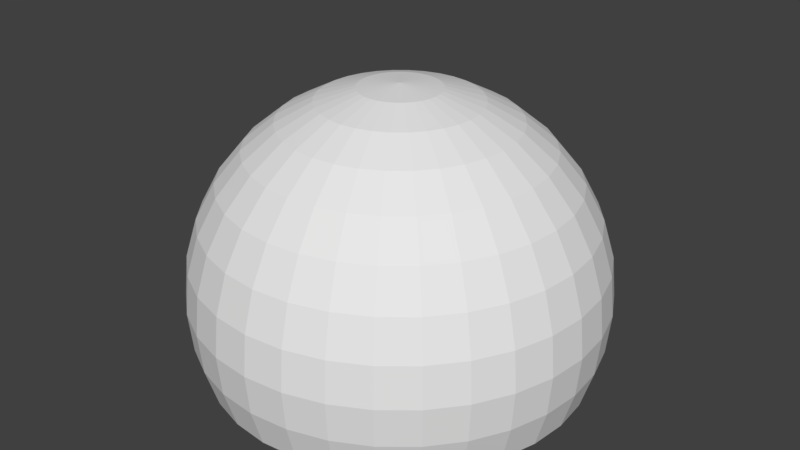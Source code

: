 # Source: Dome.fbx.blend  (saved by Blender 2.79.0; exported with 4.5.12 LTS)
import bpy
from mathutils import Matrix  # noqa: F401  (used for matrix-valued properties, if any)

bpy.ops.wm.read_factory_settings(use_empty=True)
scene = bpy.context.scene
scene.name = 'Scene'

# ---- collections
col_collection_1 = bpy.data.collections.new('Collection 1'); scene.collection.children.link(col_collection_1)

# ---- materials (node trees are filled in below, after node groups)
mat_dome = bpy.data.materials.new('Dome')
mat_dome.alpha_threshold = 0.0
mat_dome.use_transparent_shadow = False
mat_dome.roughness = 0.5

# ---- material node trees

# ---- world
world_world = bpy.data.worlds.new('World'); scene.world = world_world
world_world.color = (0.05088, 0.05088, 0.05088)
world_world.use_sun_shadow = False
world_world.sun_shadow_jitter_overblur = 0.0
world_world.cycles.sampling_method = 'MANUAL'

# ---- meshes
me_sphere = bpy.data.meshes.new('Sphere')
me_sphere.from_pydata([(0.0, 0.1951, 0.9808), (0.0, 0.3827, 0.9239), (0.0, 0.5556, 0.8315), (0.0, 0.7071, 0.7071), (0.0, 0.8315, 0.5556), (0.0, 0.9239, 0.3827), (0.0, 0.9808, 0.1951), (0.0, 1.0, 7.55e-08), (0.0, 0.9808, -0.1951), (0.03806, 0.1913, 0.9808), (0.07466, 0.3753, 0.9239), (0.1084, 0.5449, 0.8315), (0.1379, 0.6935, 0.7071), (0.1622, 0.8155, 0.5556), (0.1802, 0.9061, 0.3827), (0.1913, 0.9619, 0.1951), (0.1951, 0.9808, 7.55e-08), (0.1913, 0.9619, -0.1951), (0.1802, 0.9061, -0.3827), (0.07466, 0.1802, 0.9808), (0.1464, 0.3536, 0.9239), (0.2126, 0.5133, 0.8315), (0.2706, 0.6533, 0.7071), (0.3182, 0.7682, 0.5556), (0.3536, 0.8536, 0.3827), (0.3753, 0.9061, 0.1951), (0.3827, 0.9239, 7.55e-08), (0.3753, 0.9061, -0.1951), (0.3536, 0.8536, -0.3827), (0.1084, 0.1622, 0.9808), (0.2126, 0.3182, 0.9239), (0.3087, 0.4619, 0.8315), (0.3928, 0.5879, 0.7071), (0.4619, 0.6913, 0.5556), (0.5133, 0.7682, 0.3827), (0.5449, 0.8155, 0.1951), (0.5556, 0.8315, 7.55e-08), (0.5449, 0.8155, -0.1951), (0.5133, 0.7682, -0.3827), (0.1379, 0.1379, 0.9808), (0.2706, 0.2706, 0.9239), (0.3928, 0.3928, 0.8315), (0.5, 0.5, 0.7071), (0.5879, 0.5879, 0.5556), (0.6533, 0.6533, 0.3827), (0.6935, 0.6935, 0.1951), (0.7071, 0.7071, 7.55e-08), (0.6935, 0.6935, -0.1951), (0.6533, 0.6533, -0.3827), (0.1622, 0.1084, 0.9808), (0.3182, 0.2126, 0.9239), (0.4619, 0.3087, 0.8315), (0.5879, 0.3928, 0.7071), (0.6913, 0.4619, 0.5556), (0.7682, 0.5133, 0.3827), (0.8155, 0.5449, 0.1951), (0.8315, 0.5556, 7.55e-08), (0.8155, 0.5449, -0.1951), (0.7682, 0.5133, -0.3827), (0.1802, 0.07466, 0.9808), (0.3536, 0.1464, 0.9239), (0.5133, 0.2126, 0.8315), (0.6533, 0.2706, 0.7071), (0.7682, 0.3182, 0.5556), (0.8536, 0.3536, 0.3827), (0.9061, 0.3753, 0.1951), (0.9239, 0.3827, 7.55e-08), (0.9061, 0.3753, -0.1951), (0.8536, 0.3536, -0.3827), (0.1913, 0.03806, 0.9808), (0.3753, 0.07466, 0.9239), (0.5449, 0.1084, 0.8315), (0.6935, 0.1379, 0.7071), (0.8155, 0.1622, 0.5556), (0.9061, 0.1802, 0.3827), (0.9619, 0.1913, 0.1951), (0.9808, 0.1951, 7.55e-08), (0.9619, 0.1913, -0.1951), (0.9061, 0.1802, -0.3827), (0.1951, -3.266e-07, 0.9808), (0.3827, -3.192e-07, 0.9239), (0.5556, -3.117e-07, 0.8315), (0.7071, -3.192e-07, 0.7071), (0.8315, -3.341e-07, 0.5556), (0.9239, -2.745e-07, 0.3827), (0.9808, -3.937e-07, 0.1951), (1.0, -3.788e-07, 7.55e-08), (0.9808, -3.937e-07, -0.1951), (0.9239, -2.298e-07, -0.3827), (0.1913, -0.03806, 0.9808), (0.3753, -0.07466, 0.9239), (0.5449, -0.1084, 0.8315), (0.6935, -0.138, 0.7071), (0.8155, -0.1622, 0.5556), (0.9061, -0.1802, 0.3827), (0.9619, -0.1913, 0.1951), (0.9808, -0.1951, 7.55e-08), (0.9619, -0.1913, -0.1951), (0.9061, -0.1802, -0.3827), (0.1802, -0.07466, 0.9808), (0.3536, -0.1464, 0.9239), (0.5133, -0.2126, 0.8315), (0.6533, -0.2706, 0.7071), (0.7682, -0.3182, 0.5556), (0.8536, -0.3536, 0.3827), (0.9061, -0.3753, 0.1951), (0.9239, -0.3827, 7.55e-08), (0.9061, -0.3753, -0.1951), (0.8536, -0.3536, -0.3827), (0.1622, -0.1084, 0.9808), (0.3182, -0.2126, 0.9239), (0.4619, -0.3087, 0.8315), (0.5879, -0.3928, 0.7071), (0.6913, -0.4619, 0.5556), (0.7682, -0.5133, 0.3827), (0.8155, -0.5449, 0.1951), (0.8315, -0.5556, 7.55e-08), (0.8155, -0.5449, -0.1951), (0.7682, -0.5133, -0.3827), (0.1379, -0.138, 0.9808), (0.2706, -0.2706, 0.9239), (0.3928, -0.3928, 0.8315), (0.5, -0.5, 0.7071), (0.5879, -0.5879, 0.5556), (0.6533, -0.6533, 0.3827), (0.6935, -0.6935, 0.1951), (0.7071, -0.7071, 7.55e-08), (0.6935, -0.6935, -0.1951), (0.6533, -0.6533, -0.3827), (0.1084, -0.1622, 0.9808), (0.2126, -0.3182, 0.9239), (0.3087, -0.4619, 0.8315), (0.3928, -0.5879, 0.7071), (0.4619, -0.6913, 0.5556), (0.5133, -0.7682, 0.3827), (0.5449, -0.8155, 0.1951), (0.5556, -0.8315, 7.55e-08), (0.5449, -0.8155, -0.1951), (0.5133, -0.7682, -0.3827), (0.07466, -0.1802, 0.9808), (0.1464, -0.3536, 0.9239), (0.2126, -0.5133, 0.8315), (0.2706, -0.6533, 0.7071), (0.3182, -0.7682, 0.5556), (0.3536, -0.8536, 0.3827), (0.3753, -0.9061, 0.1951), (0.3827, -0.9239, 7.55e-08), (0.3753, -0.9061, -0.1951), (0.3536, -0.8536, -0.3827), (0.03806, -0.1913, 0.9808), (0.07466, -0.3753, 0.9239), (0.1084, -0.5449, 0.8315), (0.1379, -0.6935, 0.7071), (0.1622, -0.8155, 0.5556), (0.1802, -0.9061, 0.3827), (0.1913, -0.9619, 0.1951), (0.1951, -0.9808, 7.55e-08), (0.1913, -0.9619, -0.1951), (0.1802, -0.9061, -0.3827), (-7.212e-09, -0.1951, 0.9808), (4.122e-08, -0.3827, 0.9239), (2.632e-08, -0.5556, 0.8315), (-2.584e-08, -0.7071, 0.7071), (-8.544e-08, -0.8315, 0.5556), (6.357e-08, -0.9239, 0.3827), (-8.544e-08, -0.9808, 0.1951), (-1.003e-07, -1.0, 7.55e-08), (-8.544e-08, -0.9808, -0.1951), (6.357e-08, -0.9239, -0.3827), (-0.03806, -0.1913, 0.9808), (-0.07466, -0.3753, 0.9239), (-0.1084, -0.5449, 0.8315), (-0.1379, -0.6935, 0.7071), (-0.1622, -0.8155, 0.5556), (-0.1802, -0.9061, 0.3827), (-0.1913, -0.9619, 0.1951), (-0.1951, -0.9808, 7.55e-08), (-0.1913, -0.9619, -0.1951), (-0.1802, -0.9061, -0.3827), (-0.07466, -0.1802, 0.9808), (-0.1464, -0.3536, 0.9239), (-0.2126, -0.5133, 0.8315), (-0.2706, -0.6533, 0.7071), (-0.3182, -0.7682, 0.5556), (-0.3536, -0.8536, 0.3827), (-0.3753, -0.9061, 0.1951), (-0.3827, -0.9239, 7.55e-08), (-0.3753, -0.9061, -0.1951), (-0.3536, -0.8536, -0.3827), (-0.1084, -0.1622, 0.9808), (-0.2126, -0.3182, 0.9239), (-0.3087, -0.4619, 0.8315), (-0.3928, -0.5879, 0.7071), (-0.4619, -0.6913, 0.5556), (-0.5133, -0.7682, 0.3827), (-0.5449, -0.8155, 0.1951), (-0.5556, -0.8315, 7.55e-08), (-0.5449, -0.8155, -0.1951), (-0.5133, -0.7682, -0.3827), (-2.304e-07, -5.562e-07, 1.0), (-0.1379, -0.138, 0.9808), (-0.2706, -0.2706, 0.9239), (-0.3928, -0.3928, 0.8315), (-0.5, -0.5, 0.7071), (-0.5879, -0.5879, 0.5556), (-0.6533, -0.6533, 0.3827), (-0.6935, -0.6935, 0.1951), (-0.7071, -0.7071, 7.55e-08), (-0.6935, -0.6935, -0.1951), (-0.6533, -0.6533, -0.3827), (-0.1622, -0.1084, 0.9808), (-0.3182, -0.2126, 0.9239), (-0.4619, -0.3087, 0.8315), (-0.5879, -0.3928, 0.7071), (-0.6913, -0.4619, 0.5556), (-0.7682, -0.5133, 0.3827), (-0.8155, -0.5449, 0.1951), (-0.8315, -0.5556, 7.55e-08), (-0.8155, -0.5449, -0.1951), (-0.7682, -0.5133, -0.3827), (-0.1802, -0.07466, 0.9808), (-0.3536, -0.1464, 0.9239), (-0.5133, -0.2126, 0.8315), (-0.6533, -0.2706, 0.7071), (-0.7682, -0.3182, 0.5556), (-0.8536, -0.3536, 0.3827), (-0.9061, -0.3753, 0.1951), (-0.9239, -0.3827, 7.55e-08), (-0.9061, -0.3753, -0.1951), (-0.8536, -0.3536, -0.3827), (-0.1913, -0.03806, 0.9808), (-0.3753, -0.07466, 0.9239), (-0.5449, -0.1084, 0.8315), (-0.6935, -0.1379, 0.7071), (-0.8155, -0.1622, 0.5556), (-0.9061, -0.1802, 0.3827), (-0.9619, -0.1913, 0.1951), (-0.9808, -0.1951, 7.55e-08), (-0.9619, -0.1913, -0.1951), (-0.9061, -0.1802, -0.3827), (-0.1951, -3.117e-07, 0.9808), (-0.3827, -2.819e-07, 0.9239), (-0.5556, -2.819e-07, 0.8315), (-0.7071, -1.851e-07, 0.7071), (-0.8315, -1.404e-07, 0.5556), (-0.9239, -3.192e-07, 0.3827), (-0.9808, -9.567e-08, 0.1951), (-1.0, -1.404e-07, 7.55e-08), (-0.9808, -9.567e-08, -0.1951), (-0.9239, -3.192e-07, -0.3827), (-0.1913, 0.03806, 0.9808), (-0.3753, 0.07466, 0.9239), (-0.5449, 0.1084, 0.8315), (-0.6935, 0.1379, 0.7071), (-0.8155, 0.1622, 0.5556), (-0.9061, 0.1802, 0.3827), (-0.9619, 0.1913, 0.1951), (-0.9808, 0.1951, 7.55e-08), (-0.9619, 0.1913, -0.1951), (-0.9061, 0.1802, -0.3827), (-0.1802, 0.07466, 0.9808), (-0.3536, 0.1464, 0.9239), (-0.5133, 0.2126, 0.8315), (-0.6533, 0.2706, 0.7071), (-0.7682, 0.3182, 0.5556), (-0.8536, 0.3536, 0.3827), (-0.9061, 0.3753, 0.1951), (-0.9239, 0.3827, 7.55e-08), (-0.9061, 0.3753, -0.1951), (-0.8536, 0.3536, -0.3827), (-0.1622, 0.1084, 0.9808), (-0.3182, 0.2126, 0.9239), (-0.4619, 0.3087, 0.8315), (-0.5879, 0.3928, 0.7071), (-0.6913, 0.4619, 0.5556), (-0.7682, 0.5133, 0.3827), (-0.8155, 0.5449, 0.1951), (-0.8315, 0.5556, 7.55e-08), (-0.8155, 0.5449, -0.1951), (-0.7682, 0.5133, -0.3827), (-0.1379, 0.1379, 0.9808), (-0.2706, 0.2706, 0.9239), (-0.3928, 0.3928, 0.8315), (-0.5, 0.5, 0.7071), (-0.5879, 0.5879, 0.5556), (-0.6533, 0.6533, 0.3827), (-0.6935, 0.6935, 0.1951), (-0.7071, 0.7071, 7.55e-08), (-0.6935, 0.6935, -0.1951), (-0.6533, 0.6533, -0.3827), (-0.1084, 0.1622, 0.9808), (-0.2126, 0.3182, 0.9239), (-0.3087, 0.4619, 0.8315), (-0.3928, 0.5879, 0.7071), (-0.4619, 0.6913, 0.5556), (-0.5133, 0.7682, 0.3827), (-0.5449, 0.8155, 0.1951), (-0.5556, 0.8315, 7.55e-08), (-0.5449, 0.8155, -0.1951), (-0.5133, 0.7682, -0.3827), (-0.07466, 0.1802, 0.9808), (-0.1464, 0.3536, 0.9239), (-0.2126, 0.5133, 0.8315), (-0.2706, 0.6533, 0.7071), (-0.3182, 0.7682, 0.5556), (-0.3536, 0.8536, 0.3827), (-0.3753, 0.9061, 0.1951), (-0.3827, 0.9239, 7.55e-08), (-0.3753, 0.9061, -0.1951), (-0.3536, 0.8536, -0.3827), (-0.03806, 0.1913, 0.9808), (-0.07466, 0.3753, 0.9239), (-0.1084, 0.5449, 0.8315), (-0.1379, 0.6935, 0.7071), (-0.1622, 0.8155, 0.5556), (-0.1802, 0.9061, 0.3827), (-0.1913, 0.9619, 0.1951), (-0.1951, 0.9808, 7.55e-08), (-0.1913, 0.9619, -0.1951), (-0.1802, 0.9061, -0.3827), (6.357e-08, 0.9239, -0.3827)], [], [(5, 14, 13, 4), (6, 15, 14, 5), (7, 16, 15, 6), (0, 9, 199), (8, 17, 16, 7), (1, 10, 9, 0), (320, 18, 17, 8), (2, 11, 10, 1), (3, 12, 11, 2), (4, 13, 12, 3), (13, 23, 22, 12), (14, 24, 23, 13), (15, 25, 24, 14), (16, 26, 25, 15), (9, 19, 199), (17, 27, 26, 16), (10, 20, 19, 9), (18, 28, 27, 17), (11, 21, 20, 10), (12, 22, 21, 11), (27, 37, 36, 26), (20, 30, 29, 19), (28, 38, 37, 27), (21, 31, 30, 20), (22, 32, 31, 21), (23, 33, 32, 22), (24, 34, 33, 23), (25, 35, 34, 24), (26, 36, 35, 25), (19, 29, 199), (34, 44, 43, 33), (35, 45, 44, 34), (36, 46, 45, 35), (29, 39, 199), (37, 47, 46, 36), (30, 40, 39, 29), (38, 48, 47, 37), (31, 41, 40, 30), (32, 42, 41, 31), (33, 43, 42, 32), (40, 50, 49, 39), (48, 58, 57, 47), (41, 51, 50, 40), (42, 52, 51, 41), (43, 53, 52, 42), (44, 54, 53, 43), (45, 55, 54, 44), (46, 56, 55, 45), (39, 49, 199), (47, 57, 56, 46), (54, 64, 63, 53), (55, 65, 64, 54), (56, 66, 65, 55), (49, 59, 199), (57, 67, 66, 56), (50, 60, 59, 49), (58, 68, 67, 57), (51, 61, 60, 50), (52, 62, 61, 51), (53, 63, 62, 52), (68, 78, 77, 67), (61, 71, 70, 60), (62, 72, 71, 61), (63, 73, 72, 62), (64, 74, 73, 63), (65, 75, 74, 64), (66, 76, 75, 65), (59, 69, 199), (67, 77, 76, 66), (60, 70, 69, 59), (75, 85, 84, 74), (76, 86, 85, 75), (69, 79, 199), (77, 87, 86, 76), (70, 80, 79, 69), (78, 88, 87, 77), (71, 81, 80, 70), (72, 82, 81, 71), (73, 83, 82, 72), (74, 84, 83, 73), (82, 92, 91, 81), (83, 93, 92, 82), (84, 94, 93, 83), (85, 95, 94, 84), (86, 96, 95, 85), (79, 89, 199), (87, 97, 96, 86), (80, 90, 89, 79), (88, 98, 97, 87), (81, 91, 90, 80), (96, 106, 105, 95), (89, 99, 199), (97, 107, 106, 96), (90, 100, 99, 89), (98, 108, 107, 97), (91, 101, 100, 90), (92, 102, 101, 91), (93, 103, 102, 92), (94, 104, 103, 93), (95, 105, 104, 94), (102, 112, 111, 101), (103, 113, 112, 102), (104, 114, 113, 103), (105, 115, 114, 104), (106, 116, 115, 105), (99, 109, 199), (107, 117, 116, 106), (100, 110, 109, 99), (108, 118, 117, 107), (101, 111, 110, 100), (116, 126, 125, 115), (109, 119, 199), (117, 127, 126, 116), (110, 120, 119, 109), (118, 128, 127, 117), (111, 121, 120, 110), (112, 122, 121, 111), (113, 123, 122, 112), (114, 124, 123, 113), (115, 125, 124, 114), (123, 133, 132, 122), (124, 134, 133, 123), (125, 135, 134, 124), (126, 136, 135, 125), (119, 129, 199), (127, 137, 136, 126), (120, 130, 129, 119), (128, 138, 137, 127), (121, 131, 130, 120), (122, 132, 131, 121), (129, 139, 199), (137, 147, 146, 136), (130, 140, 139, 129), (138, 148, 147, 137), (131, 141, 140, 130), (132, 142, 141, 131), (133, 143, 142, 132), (134, 144, 143, 133), (135, 145, 144, 134), (136, 146, 145, 135), (143, 153, 152, 142), (144, 154, 153, 143), (145, 155, 154, 144), (146, 156, 155, 145), (139, 149, 199), (147, 157, 156, 146), (140, 150, 149, 139), (148, 158, 157, 147), (141, 151, 150, 140), (142, 152, 151, 141), (157, 167, 166, 156), (150, 160, 159, 149), (158, 168, 167, 157), (151, 161, 160, 150), (152, 162, 161, 151), (153, 163, 162, 152), (154, 164, 163, 153), (155, 165, 164, 154), (156, 166, 165, 155), (149, 159, 199), (164, 174, 173, 163), (165, 175, 174, 164), (166, 176, 175, 165), (159, 169, 199), (167, 177, 176, 166), (160, 170, 169, 159), (168, 178, 177, 167), (161, 171, 170, 160), (162, 172, 171, 161), (163, 173, 172, 162), (178, 188, 187, 177), (171, 181, 180, 170), (172, 182, 181, 171), (173, 183, 182, 172), (174, 184, 183, 173), (175, 185, 184, 174), (176, 186, 185, 175), (169, 179, 199), (177, 187, 186, 176), (170, 180, 179, 169), (185, 195, 194, 184), (186, 196, 195, 185), (179, 189, 199), (187, 197, 196, 186), (180, 190, 189, 179), (188, 198, 197, 187), (181, 191, 190, 180), (182, 192, 191, 181), (183, 193, 192, 182), (184, 194, 193, 183), (191, 202, 201, 190), (192, 203, 202, 191), (193, 204, 203, 192), (194, 205, 204, 193), (195, 206, 205, 194), (196, 207, 206, 195), (189, 200, 199), (197, 208, 207, 196), (190, 201, 200, 189), (198, 209, 208, 197), (206, 216, 215, 205), (207, 217, 216, 206), (200, 210, 199), (208, 218, 217, 207), (201, 211, 210, 200), (209, 219, 218, 208), (202, 212, 211, 201), (203, 213, 212, 202), (204, 214, 213, 203), (205, 215, 214, 204), (213, 223, 222, 212), (214, 224, 223, 213), (215, 225, 224, 214), (216, 226, 225, 215), (217, 227, 226, 216), (210, 220, 199), (218, 228, 227, 217), (211, 221, 220, 210), (219, 229, 228, 218), (212, 222, 221, 211), (227, 237, 236, 226), (220, 230, 199), (228, 238, 237, 227), (221, 231, 230, 220), (229, 239, 238, 228), (222, 232, 231, 221), (223, 233, 232, 222), (224, 234, 233, 223), (225, 235, 234, 224), (226, 236, 235, 225), (233, 243, 242, 232), (234, 244, 243, 233), (235, 245, 244, 234), (236, 246, 245, 235), (237, 247, 246, 236), (230, 240, 199), (238, 248, 247, 237), (231, 241, 240, 230), (239, 249, 248, 238), (232, 242, 241, 231), (247, 257, 256, 246), (240, 250, 199), (248, 258, 257, 247), (241, 251, 250, 240), (249, 259, 258, 248), (242, 252, 251, 241), (243, 253, 252, 242), (244, 254, 253, 243), (245, 255, 254, 244), (246, 256, 255, 245), (254, 264, 263, 253), (255, 265, 264, 254), (256, 266, 265, 255), (257, 267, 266, 256), (250, 260, 199), (258, 268, 267, 257), (251, 261, 260, 250), (259, 269, 268, 258), (252, 262, 261, 251), (253, 263, 262, 252), (268, 278, 277, 267), (261, 271, 270, 260), (269, 279, 278, 268), (262, 272, 271, 261), (263, 273, 272, 262), (264, 274, 273, 263), (265, 275, 274, 264), (266, 276, 275, 265), (267, 277, 276, 266), (260, 270, 199), (275, 285, 284, 274), (276, 286, 285, 275), (277, 287, 286, 276), (270, 280, 199), (278, 288, 287, 277), (271, 281, 280, 270), (279, 289, 288, 278), (272, 282, 281, 271), (273, 283, 282, 272), (274, 284, 283, 273), (281, 291, 290, 280), (289, 299, 298, 288), (282, 292, 291, 281), (283, 293, 292, 282), (284, 294, 293, 283), (285, 295, 294, 284), (286, 296, 295, 285), (287, 297, 296, 286), (280, 290, 199), (288, 298, 297, 287), (295, 305, 304, 294), (296, 306, 305, 295), (297, 307, 306, 296), (290, 300, 199), (298, 308, 307, 297), (291, 301, 300, 290), (299, 309, 308, 298), (292, 302, 301, 291), (293, 303, 302, 292), (294, 304, 303, 293), (309, 319, 318, 308), (302, 312, 311, 301), (303, 313, 312, 302), (304, 314, 313, 303), (305, 315, 314, 304), (306, 316, 315, 305), (307, 317, 316, 306), (300, 310, 199), (308, 318, 317, 307), (301, 311, 310, 300), (316, 6, 5, 315), (317, 7, 6, 316), (310, 0, 199), (318, 8, 7, 317), (311, 1, 0, 310), (319, 320, 8, 318), (312, 2, 1, 311), (313, 3, 2, 312), (314, 4, 3, 313), (315, 5, 4, 314)])
_uv = me_sphere.uv_layers.new(name='UVMap')
_uv.uv.foreach_set('vector', [0.02203, 0.2246, 0.06965, 0.213, 0.08195, 0.2628, 0.03979, 0.2771, 0.009904, 0.171, 0.0609, 0.1629, 0.06965, 0.213, 0.02203, 0.2246, 0.002925, 0.1171, 0.05516, 0.1124, 0.0609, 0.1629, 0.009904, 0.171, 0.1615, 0.4604, 0.1699, 0.454, 0.1992, 0.499, 0.0001817, 0.06334, 0.05172, 0.06112, 0.05516, 0.1124, 0.002925, 0.1171, 0.1253, 0.4196, 0.1425, 0.408, 0.1699, 0.454, 0.1615, 0.4604, 0.0001817, 0.009893, 0.04954, 0.008488, 0.05172, 0.06112, 0.0001817, 0.06334, 0.09207, 0.3753, 0.1184, 0.3606, 0.1425, 0.408, 0.1253, 0.4196, 0.06327, 0.3276, 0.09813, 0.3121, 0.1184, 0.3606, 0.09207, 0.3753, 0.03979, 0.2771, 0.08195, 0.2628, 0.09813, 0.3121, 0.06327, 0.3276, 0.08195, 0.2628, 0.1226, 0.2534, 0.1327, 0.3017, 0.09813, 0.3121, 0.06965, 0.213, 0.1149, 0.2053, 0.1226, 0.2534, 0.08195, 0.2628, 0.0609, 0.1629, 0.1092, 0.1571, 0.1149, 0.2053, 0.06965, 0.213, 0.05516, 0.1124, 0.1051, 0.1084, 0.1092, 0.1571, 0.0609, 0.1629, 0.1699, 0.454, 0.1792, 0.4494, 0.1992, 0.499, 0.05172, 0.06112, 0.102, 0.05832, 0.1051, 0.1084, 0.05516, 0.1124, 0.1425, 0.408, 0.161, 0.3998, 0.1792, 0.4494, 0.1699, 0.454, 0.04954, 0.008488, 0.09936, 0.005728, 0.102, 0.05832, 0.05172, 0.06112, 0.1184, 0.3606, 0.1455, 0.3506, 0.161, 0.3998, 0.1425, 0.408, 0.09813, 0.3121, 0.1327, 0.3017, 0.1455, 0.3506, 0.1184, 0.3606, 0.102, 0.05832, 0.152, 0.05595, 0.1539, 0.1057, 0.1051, 0.1084, 0.161, 0.3998, 0.1803, 0.3951, 0.1892, 0.4466, 0.1792, 0.4494, 0.09936, 0.005728, 0.1498, 0.002937, 0.152, 0.05595, 0.102, 0.05832, 0.1455, 0.3506, 0.1729, 0.3449, 0.1803, 0.3951, 0.161, 0.3998, 0.1327, 0.3017, 0.167, 0.296, 0.1729, 0.3449, 0.1455, 0.3506, 0.1226, 0.2534, 0.1624, 0.2482, 0.167, 0.296, 0.1327, 0.3017, 0.1149, 0.2053, 0.1589, 0.2009, 0.1624, 0.2482, 0.1226, 0.2534, 0.1092, 0.1571, 0.1561, 0.1537, 0.1589, 0.2009, 0.1149, 0.2053, 0.1051, 0.1084, 0.1539, 0.1057, 0.1561, 0.1537, 0.1092, 0.1571, 0.1792, 0.4494, 0.1892, 0.4466, 0.1992, 0.499, 0.1589, 0.2009, 0.2023, 0.1998, 0.2018, 0.2468, 0.1624, 0.2482, 0.1561, 0.1537, 0.2026, 0.1527, 0.2023, 0.1998, 0.1589, 0.2009, 0.1539, 0.1057, 0.2026, 0.1047, 0.2026, 0.1527, 0.1561, 0.1537, 0.1892, 0.4466, 0.1994, 0.4457, 0.1992, 0.499, 0.152, 0.05595, 0.2021, 0.05467, 0.2026, 0.1047, 0.1539, 0.1057, 0.1803, 0.3951, 0.1999, 0.3936, 0.1994, 0.4457, 0.1892, 0.4466, 0.1498, 0.002937, 0.2011, 0.0009408, 0.2021, 0.05467, 0.152, 0.05595, 0.1729, 0.3449, 0.2005, 0.3433, 0.1999, 0.3936, 0.1803, 0.3951, 0.167, 0.296, 0.2012, 0.2945, 0.2005, 0.3433, 0.1729, 0.3449, 0.1624, 0.2482, 0.2018, 0.2468, 0.2012, 0.2945, 0.167, 0.296, 0.1999, 0.3936, 0.2194, 0.3955, 0.2097, 0.4467, 0.1994, 0.4457, 0.2011, 0.0009408, 0.2533, 0.0001817, 0.2529, 0.05483, 0.2021, 0.05467, 0.2005, 0.3433, 0.228, 0.3456, 0.2194, 0.3955, 0.1999, 0.3936, 0.2012, 0.2945, 0.2353, 0.2971, 0.228, 0.3456, 0.2005, 0.3433, 0.2018, 0.2468, 0.2412, 0.2494, 0.2353, 0.2971, 0.2012, 0.2945, 0.2023, 0.1998, 0.2459, 0.202, 0.2412, 0.2494, 0.2018, 0.2468, 0.2026, 0.1527, 0.2494, 0.1544, 0.2459, 0.202, 0.2023, 0.1998, 0.2026, 0.1047, 0.2517, 0.1057, 0.2494, 0.1544, 0.2026, 0.1527, 0.1994, 0.4457, 0.2097, 0.4467, 0.1992, 0.499, 0.2021, 0.05467, 0.2529, 0.05483, 0.2517, 0.1057, 0.2026, 0.1047, 0.2459, 0.202, 0.2902, 0.2078, 0.281, 0.256, 0.2412, 0.2494, 0.2494, 0.1544, 0.2971, 0.1589, 0.2902, 0.2078, 0.2459, 0.202, 0.2517, 0.1057, 0.3019, 0.1087, 0.2971, 0.1589, 0.2494, 0.1544, 0.2097, 0.4467, 0.2196, 0.4496, 0.1992, 0.499, 0.2529, 0.05483, 0.3047, 0.05649, 0.3019, 0.1087, 0.2517, 0.1057, 0.2194, 0.3955, 0.2385, 0.4006, 0.2196, 0.4496, 0.2097, 0.4467, 0.2533, 0.0001817, 0.3063, 0.000723, 0.3047, 0.05649, 0.2529, 0.05483, 0.228, 0.3456, 0.2551, 0.3521, 0.2385, 0.4006, 0.2194, 0.3955, 0.2353, 0.2971, 0.2693, 0.304, 0.2551, 0.3521, 0.228, 0.3456, 0.2412, 0.2494, 0.281, 0.256, 0.2693, 0.304, 0.2353, 0.2971, 0.3063, 0.000723, 0.3601, 0.002168, 0.3582, 0.05935, 0.3047, 0.05649, 0.2551, 0.3521, 0.2817, 0.3629, 0.2566, 0.4091, 0.2385, 0.4006, 0.2693, 0.304, 0.3034, 0.3156, 0.2817, 0.3629, 0.2551, 0.3521, 0.281, 0.256, 0.3215, 0.2672, 0.3034, 0.3156, 0.2693, 0.304, 0.2902, 0.2078, 0.336, 0.2174, 0.3215, 0.2672, 0.281, 0.256, 0.2971, 0.1589, 0.3468, 0.1664, 0.336, 0.2174, 0.2902, 0.2078, 0.3019, 0.1087, 0.354, 0.1138, 0.3468, 0.1664, 0.2971, 0.1589, 0.2196, 0.4496, 0.2288, 0.4543, 0.1992, 0.499, 0.3047, 0.05649, 0.3582, 0.05935, 0.354, 0.1138, 0.3019, 0.1087, 0.2385, 0.4006, 0.2566, 0.4091, 0.2288, 0.4543, 0.2196, 0.4496, 0.3468, 0.1664, 0.3995, 0.1772, 0.384, 0.2317, 0.336, 0.2174, 0.354, 0.1138, 0.4095, 0.1206, 0.3995, 0.1772, 0.3468, 0.1664, 0.2288, 0.4543, 0.237, 0.4608, 0.1992, 0.499, 0.3582, 0.05935, 0.4142, 0.06247, 0.4095, 0.1206, 0.354, 0.1138, 0.2566, 0.4091, 0.2734, 0.4209, 0.237, 0.4608, 0.2288, 0.4543, 0.3601, 0.002168, 0.4145, 0.003442, 0.4142, 0.06247, 0.3582, 0.05935, 0.2817, 0.3629, 0.3071, 0.3783, 0.2734, 0.4209, 0.2566, 0.4091, 0.3034, 0.3156, 0.3372, 0.3325, 0.3071, 0.3783, 0.2817, 0.3629, 0.3215, 0.2672, 0.3631, 0.2836, 0.3372, 0.3325, 0.3034, 0.3156, 0.336, 0.2174, 0.384, 0.2317, 0.3631, 0.2836, 0.3215, 0.2672, 0.478, 0.3276, 0.5129, 0.3121, 0.5331, 0.3606, 0.5068, 0.3753, 0.4545, 0.2771, 0.4967, 0.2628, 0.5129, 0.3121, 0.478, 0.3276, 0.4368, 0.2246, 0.4844, 0.213, 0.4967, 0.2628, 0.4545, 0.2771, 0.4246, 0.171, 0.4756, 0.1629, 0.4844, 0.213, 0.4368, 0.2246, 0.4177, 0.1171, 0.4699, 0.1124, 0.4756, 0.1629, 0.4246, 0.171, 0.5762, 0.4604, 0.5846, 0.454, 0.6139, 0.499, 0.4149, 0.06334, 0.4664, 0.06111, 0.4699, 0.1124, 0.4177, 0.1171, 0.54, 0.4196, 0.5572, 0.408, 0.5846, 0.454, 0.5762, 0.4604, 0.4149, 0.009892, 0.4643, 0.008487, 0.4664, 0.06111, 0.4149, 0.06334, 0.5068, 0.3753, 0.5331, 0.3606, 0.5572, 0.408, 0.54, 0.4196, 0.4699, 0.1124, 0.5198, 0.1084, 0.5239, 0.1571, 0.4756, 0.1629, 0.5846, 0.454, 0.5939, 0.4494, 0.6139, 0.499, 0.4664, 0.06111, 0.5168, 0.05832, 0.5198, 0.1084, 0.4699, 0.1124, 0.5572, 0.408, 0.5757, 0.3998, 0.5939, 0.4494, 0.5846, 0.454, 0.4643, 0.008487, 0.5141, 0.005727, 0.5168, 0.05832, 0.4664, 0.06111, 0.5331, 0.3606, 0.5602, 0.3506, 0.5757, 0.3998, 0.5572, 0.408, 0.5129, 0.3121, 0.5474, 0.3017, 0.5602, 0.3506, 0.5331, 0.3606, 0.4967, 0.2628, 0.5374, 0.2534, 0.5474, 0.3017, 0.5129, 0.3121, 0.4844, 0.213, 0.5296, 0.2053, 0.5374, 0.2534, 0.4967, 0.2628, 0.4756, 0.1629, 0.5239, 0.1571, 0.5296, 0.2053, 0.4844, 0.213, 0.5474, 0.3017, 0.5818, 0.296, 0.5876, 0.3449, 0.5602, 0.3506, 0.5374, 0.2534, 0.5772, 0.2482, 0.5818, 0.296, 0.5474, 0.3017, 0.5296, 0.2053, 0.5736, 0.2009, 0.5772, 0.2482, 0.5374, 0.2534, 0.5239, 0.1571, 0.5709, 0.1537, 0.5736, 0.2009, 0.5296, 0.2053, 0.5198, 0.1084, 0.5687, 0.1057, 0.5709, 0.1537, 0.5239, 0.1571, 0.5939, 0.4494, 0.6039, 0.4466, 0.6139, 0.499, 0.5168, 0.05832, 0.5667, 0.05595, 0.5687, 0.1057, 0.5198, 0.1084, 0.5757, 0.3998, 0.595, 0.3951, 0.6039, 0.4466, 0.5939, 0.4494, 0.5141, 0.005727, 0.5646, 0.002937, 0.5667, 0.05595, 0.5168, 0.05832, 0.5602, 0.3506, 0.5876, 0.3449, 0.595, 0.3951, 0.5757, 0.3998, 0.5687, 0.1057, 0.6173, 0.1047, 0.6173, 0.1527, 0.5709, 0.1537, 0.6039, 0.4466, 0.6141, 0.4457, 0.6139, 0.499, 0.5667, 0.05595, 0.6168, 0.05467, 0.6173, 0.1047, 0.5687, 0.1057, 0.595, 0.3951, 0.6146, 0.3936, 0.6141, 0.4457, 0.6039, 0.4466, 0.5646, 0.002937, 0.6158, 0.0009407, 0.6168, 0.05467, 0.5667, 0.05595, 0.5876, 0.3449, 0.6152, 0.3433, 0.6146, 0.3936, 0.595, 0.3951, 0.5818, 0.296, 0.6159, 0.2945, 0.6152, 0.3433, 0.5876, 0.3449, 0.5772, 0.2482, 0.6166, 0.2468, 0.6159, 0.2945, 0.5818, 0.296, 0.5736, 0.2009, 0.6171, 0.1998, 0.6166, 0.2468, 0.5772, 0.2482, 0.5709, 0.1537, 0.6173, 0.1527, 0.6171, 0.1998, 0.5736, 0.2009, 0.6166, 0.2468, 0.656, 0.2494, 0.65, 0.2971, 0.6159, 0.2945, 0.6171, 0.1998, 0.6606, 0.202, 0.656, 0.2494, 0.6166, 0.2468, 0.6173, 0.1527, 0.6641, 0.1544, 0.6606, 0.202, 0.6171, 0.1998, 0.6173, 0.1047, 0.6664, 0.1057, 0.6641, 0.1544, 0.6173, 0.1527, 0.6141, 0.4457, 0.6244, 0.4467, 0.6139, 0.499, 0.6168, 0.05467, 0.6676, 0.05483, 0.6664, 0.1057, 0.6173, 0.1047, 0.6146, 0.3936, 0.6341, 0.3955, 0.6244, 0.4467, 0.6141, 0.4457, 0.6158, 0.0009407, 0.668, 0.0001817, 0.6676, 0.05483, 0.6168, 0.05467, 0.6152, 0.3433, 0.6427, 0.3456, 0.6341, 0.3955, 0.6146, 0.3936, 0.6159, 0.2945, 0.65, 0.2971, 0.6427, 0.3456, 0.6152, 0.3433, 0.6244, 0.4467, 0.6343, 0.4496, 0.6139, 0.499, 0.6676, 0.05483, 0.7195, 0.05649, 0.7166, 0.1087, 0.6664, 0.1057, 0.6341, 0.3955, 0.6532, 0.4006, 0.6343, 0.4496, 0.6244, 0.4467, 0.668, 0.0001817, 0.721, 0.000723, 0.7195, 0.05649, 0.6676, 0.05483, 0.6427, 0.3456, 0.6699, 0.3521, 0.6532, 0.4006, 0.6341, 0.3955, 0.65, 0.2971, 0.6841, 0.304, 0.6699, 0.3521, 0.6427, 0.3456, 0.656, 0.2494, 0.6957, 0.256, 0.6841, 0.304, 0.65, 0.2971, 0.6606, 0.202, 0.705, 0.2078, 0.6957, 0.256, 0.656, 0.2494, 0.6641, 0.1544, 0.7119, 0.1589, 0.705, 0.2078, 0.6606, 0.202, 0.6664, 0.1057, 0.7166, 0.1087, 0.7119, 0.1589, 0.6641, 0.1544, 0.6957, 0.256, 0.7362, 0.2672, 0.7181, 0.3156, 0.6841, 0.304, 0.705, 0.2078, 0.7507, 0.2174, 0.7362, 0.2672, 0.6957, 0.256, 0.7119, 0.1589, 0.7615, 0.1664, 0.7507, 0.2174, 0.705, 0.2078, 0.7166, 0.1087, 0.7688, 0.1138, 0.7615, 0.1664, 0.7119, 0.1589, 0.6343, 0.4496, 0.6435, 0.4543, 0.6139, 0.499, 0.7195, 0.05649, 0.7729, 0.05935, 0.7688, 0.1138, 0.7166, 0.1087, 0.6532, 0.4006, 0.6714, 0.4091, 0.6435, 0.4543, 0.6343, 0.4496, 0.721, 0.000723, 0.7748, 0.002169, 0.7729, 0.05935, 0.7195, 0.05649, 0.6699, 0.3521, 0.6964, 0.3629, 0.6714, 0.4091, 0.6532, 0.4006, 0.6841, 0.304, 0.7181, 0.3156, 0.6964, 0.3629, 0.6699, 0.3521, 0.7729, 0.05935, 0.829, 0.06247, 0.8243, 0.1206, 0.7688, 0.1138, 0.6714, 0.4091, 0.6881, 0.4209, 0.6518, 0.4608, 0.6435, 0.4543, 0.7748, 0.002169, 0.8293, 0.003442, 0.829, 0.06247, 0.7729, 0.05935, 0.6964, 0.3629, 0.7218, 0.3783, 0.6881, 0.4209, 0.6714, 0.4091, 0.7181, 0.3156, 0.752, 0.3325, 0.7218, 0.3783, 0.6964, 0.3629, 0.7362, 0.2672, 0.7778, 0.2836, 0.752, 0.3325, 0.7181, 0.3156, 0.7507, 0.2174, 0.7987, 0.2317, 0.7778, 0.2836, 0.7362, 0.2672, 0.7615, 0.1664, 0.8142, 0.1772, 0.7987, 0.2317, 0.7507, 0.2174, 0.7688, 0.1138, 0.8243, 0.1206, 0.8142, 0.1772, 0.7615, 0.1664, 0.6435, 0.4543, 0.6518, 0.4608, 0.6139, 0.499, 0.4346, 0.7237, 0.4823, 0.7121, 0.4947, 0.762, 0.4524, 0.7764, 0.4225, 0.6701, 0.4735, 0.6619, 0.4823, 0.7121, 0.4346, 0.7237, 0.4155, 0.6161, 0.4678, 0.6113, 0.4735, 0.6619, 0.4225, 0.6701, 0.5752, 0.9602, 0.5836, 0.9537, 0.6132, 0.9988, 0.4128, 0.5623, 0.4644, 0.5601, 0.4678, 0.6113, 0.4155, 0.6161, 0.5386, 0.9193, 0.5559, 0.9076, 0.5836, 0.9537, 0.5752, 0.9602, 0.4129, 0.5089, 0.4622, 0.5075, 0.4644, 0.5601, 0.4128, 0.5623, 0.5051, 0.8749, 0.5315, 0.86, 0.5559, 0.9076, 0.5386, 0.9193, 0.4761, 0.827, 0.511, 0.8114, 0.5315, 0.86, 0.5051, 0.8749, 0.4524, 0.7764, 0.4947, 0.762, 0.511, 0.8114, 0.4761, 0.827, 0.4622, 0.5075, 0.512, 0.5048, 0.5146, 0.5573, 0.4644, 0.5601, 0.5315, 0.86, 0.5587, 0.8499, 0.5745, 0.8993, 0.5559, 0.9076, 0.511, 0.8114, 0.5457, 0.8009, 0.5587, 0.8499, 0.5315, 0.86, 0.4947, 0.762, 0.5355, 0.7524, 0.5457, 0.8009, 0.511, 0.8114, 0.4823, 0.7121, 0.5276, 0.7043, 0.5355, 0.7524, 0.4947, 0.762, 0.4735, 0.6619, 0.5219, 0.6561, 0.5276, 0.7043, 0.4823, 0.7121, 0.4678, 0.6113, 0.5177, 0.6073, 0.5219, 0.6561, 0.4735, 0.6619, 0.5836, 0.9537, 0.593, 0.949, 0.6132, 0.9988, 0.4644, 0.5601, 0.5146, 0.5573, 0.5177, 0.6073, 0.4678, 0.6113, 0.5559, 0.9076, 0.5745, 0.8993, 0.593, 0.949, 0.5836, 0.9537, 0.5219, 0.6561, 0.5688, 0.6526, 0.5716, 0.6998, 0.5276, 0.7043, 0.5177, 0.6073, 0.5665, 0.6046, 0.5688, 0.6526, 0.5219, 0.6561, 0.593, 0.949, 0.6029, 0.9462, 0.6132, 0.9988, 0.5146, 0.5573, 0.5645, 0.5549, 0.5665, 0.6046, 0.5177, 0.6073, 0.5745, 0.8993, 0.5938, 0.8945, 0.6029, 0.9462, 0.593, 0.949, 0.512, 0.5048, 0.5624, 0.5021, 0.5645, 0.5549, 0.5146, 0.5573, 0.5587, 0.8499, 0.5862, 0.8441, 0.5938, 0.8945, 0.5745, 0.8993, 0.5457, 0.8009, 0.5801, 0.795, 0.5862, 0.8441, 0.5587, 0.8499, 0.5355, 0.7524, 0.5753, 0.7471, 0.5801, 0.795, 0.5457, 0.8009, 0.5276, 0.7043, 0.5716, 0.6998, 0.5753, 0.7471, 0.5355, 0.7524, 0.5862, 0.8441, 0.6139, 0.8423, 0.6135, 0.8929, 0.5938, 0.8945, 0.5801, 0.795, 0.6144, 0.7934, 0.6139, 0.8423, 0.5862, 0.8441, 0.5753, 0.7471, 0.6148, 0.7456, 0.6144, 0.7934, 0.5801, 0.795, 0.5716, 0.6998, 0.615, 0.6986, 0.6148, 0.7456, 0.5753, 0.7471, 0.5688, 0.6526, 0.6153, 0.6515, 0.615, 0.6986, 0.5716, 0.6998, 0.5665, 0.6046, 0.6151, 0.6035, 0.6153, 0.6515, 0.5688, 0.6526, 0.6029, 0.9462, 0.6132, 0.9453, 0.6132, 0.9988, 0.5645, 0.5549, 0.6145, 0.5536, 0.6151, 0.6035, 0.5665, 0.6046, 0.5938, 0.8945, 0.6135, 0.8929, 0.6132, 0.9453, 0.6029, 0.9462, 0.5624, 0.5021, 0.6135, 0.5001, 0.6145, 0.5536, 0.5645, 0.5549, 0.6153, 0.6515, 0.6621, 0.6529, 0.6586, 0.7005, 0.615, 0.6986, 0.6151, 0.6035, 0.6641, 0.6043, 0.6621, 0.6529, 0.6153, 0.6515, 0.6132, 0.9453, 0.6235, 0.9462, 0.6132, 0.9988, 0.6145, 0.5536, 0.6651, 0.5537, 0.6641, 0.6043, 0.6151, 0.6035, 0.6135, 0.8929, 0.6331, 0.8947, 0.6235, 0.9462, 0.6132, 0.9453, 0.6135, 0.5001, 0.6653, 0.4993, 0.6651, 0.5537, 0.6145, 0.5536, 0.6139, 0.8423, 0.6415, 0.8446, 0.6331, 0.8947, 0.6135, 0.8929, 0.6144, 0.7934, 0.6486, 0.7958, 0.6415, 0.8446, 0.6139, 0.8423, 0.6148, 0.7456, 0.6543, 0.7479, 0.6486, 0.7958, 0.6144, 0.7934, 0.615, 0.6986, 0.6586, 0.7005, 0.6543, 0.7479, 0.6148, 0.7456, 0.6486, 0.7958, 0.6828, 0.8026, 0.6688, 0.851, 0.6415, 0.8446, 0.6543, 0.7479, 0.6942, 0.7543, 0.6828, 0.8026, 0.6486, 0.7958, 0.6586, 0.7005, 0.703, 0.7059, 0.6942, 0.7543, 0.6543, 0.7479, 0.6621, 0.6529, 0.7098, 0.657, 0.703, 0.7059, 0.6586, 0.7005, 0.6641, 0.6043, 0.7141, 0.607, 0.7098, 0.657, 0.6621, 0.6529, 0.6235, 0.9462, 0.6335, 0.9491, 0.6132, 0.9988, 0.6651, 0.5537, 0.7166, 0.5551, 0.7141, 0.607, 0.6641, 0.6043, 0.6331, 0.8947, 0.6523, 0.8998, 0.6335, 0.9491, 0.6235, 0.9462, 0.6653, 0.4993, 0.7179, 0.4998, 0.7166, 0.5551, 0.6651, 0.5537, 0.6415, 0.8446, 0.6688, 0.851, 0.6523, 0.8998, 0.6331, 0.8947, 0.7141, 0.607, 0.7659, 0.6116, 0.7593, 0.6639, 0.7098, 0.657, 0.6335, 0.9491, 0.6428, 0.9538, 0.6132, 0.9988, 0.7166, 0.5551, 0.7696, 0.5576, 0.7659, 0.6116, 0.7141, 0.607, 0.6523, 0.8998, 0.6706, 0.9082, 0.6428, 0.9538, 0.6335, 0.9491, 0.7179, 0.4998, 0.7712, 0.501, 0.7696, 0.5576, 0.7166, 0.5551, 0.6688, 0.851, 0.6956, 0.8617, 0.6706, 0.9082, 0.6523, 0.8998, 0.6828, 0.8026, 0.7171, 0.814, 0.6956, 0.8617, 0.6688, 0.851, 0.6942, 0.7543, 0.735, 0.7651, 0.7171, 0.814, 0.6828, 0.8026, 0.703, 0.7059, 0.7489, 0.715, 0.735, 0.7651, 0.6942, 0.7543, 0.7098, 0.657, 0.7593, 0.6639, 0.7489, 0.715, 0.703, 0.7059, 0.7171, 0.814, 0.7513, 0.8309, 0.7212, 0.877, 0.6956, 0.8617, 0.735, 0.7651, 0.7771, 0.7814, 0.7513, 0.8309, 0.7171, 0.814, 0.7489, 0.715, 0.7977, 0.7286, 0.7771, 0.7814, 0.735, 0.7651, 0.7593, 0.6639, 0.8115, 0.6737, 0.7977, 0.7286, 0.7489, 0.715, 0.7659, 0.6116, 0.8208, 0.6178, 0.8115, 0.6737, 0.7593, 0.6639, 0.6428, 0.9538, 0.6511, 0.9603, 0.6132, 0.9988, 0.7696, 0.5576, 0.825, 0.5604, 0.8208, 0.6178, 0.7659, 0.6116, 0.6706, 0.9082, 0.6875, 0.92, 0.6511, 0.9603, 0.6428, 0.9538, 0.7712, 0.501, 0.825, 0.502, 0.825, 0.5604, 0.7696, 0.5576, 0.6956, 0.8617, 0.7212, 0.877, 0.6875, 0.92, 0.6706, 0.9082, 0.003008, 0.617, 0.05577, 0.612, 0.06199, 0.6628, 0.01031, 0.6717, 0.1655, 0.9611, 0.1739, 0.9545, 0.2039, 0.9998, 0.0001817, 0.5628, 0.05211, 0.5604, 0.05577, 0.612, 0.003008, 0.617, 0.1286, 0.92, 0.1459, 0.9082, 0.1739, 0.9545, 0.1655, 0.9611, 0.0001817, 0.509, 0.04988, 0.5075, 0.05211, 0.5604, 0.0001817, 0.5628, 0.09481, 0.8755, 0.1212, 0.8606, 0.1459, 0.9082, 0.1286, 0.92, 0.06565, 0.8277, 0.1005, 0.8119, 0.1212, 0.8606, 0.09481, 0.8755, 0.04193, 0.7773, 0.08389, 0.7627, 0.1005, 0.8119, 0.06565, 0.8277, 0.02387, 0.7252, 0.07105, 0.713, 0.08389, 0.7627, 0.04193, 0.7773, 0.01031, 0.6717, 0.06199, 0.6628, 0.07105, 0.713, 0.02387, 0.7252, 0.08389, 0.7627, 0.1245, 0.7529, 0.1351, 0.8013, 0.1005, 0.8119, 0.07105, 0.713, 0.1163, 0.7048, 0.1245, 0.7529, 0.08389, 0.7627, 0.06199, 0.6628, 0.1105, 0.6565, 0.1163, 0.7048, 0.07105, 0.713, 0.05577, 0.612, 0.106, 0.6077, 0.1105, 0.6565, 0.06199, 0.6628, 0.1739, 0.9545, 0.1833, 0.9498, 0.2039, 0.9998, 0.05211, 0.5604, 0.1027, 0.5575, 0.106, 0.6077, 0.05577, 0.612, 0.1459, 0.9082, 0.1645, 0.8998, 0.1833, 0.9498, 0.1739, 0.9545, 0.04988, 0.5075, 0.09992, 0.5048, 0.1027, 0.5575, 0.05211, 0.5604, 0.1212, 0.8606, 0.1484, 0.8503, 0.1645, 0.8998, 0.1459, 0.9082, 0.1005, 0.8119, 0.1351, 0.8013, 0.1484, 0.8503, 0.1212, 0.8606, 0.1027, 0.5575, 0.1527, 0.555, 0.1549, 0.6047, 0.106, 0.6077, 0.1645, 0.8998, 0.1839, 0.8948, 0.1934, 0.9468, 0.1833, 0.9498, 0.09992, 0.5048, 0.1505, 0.502, 0.1527, 0.555, 0.1027, 0.5575, 0.1484, 0.8503, 0.176, 0.8443, 0.1839, 0.8948, 0.1645, 0.8998, 0.1351, 0.8013, 0.1695, 0.7952, 0.176, 0.8443, 0.1484, 0.8503, 0.1245, 0.7529, 0.1644, 0.7472, 0.1695, 0.7952, 0.1351, 0.8013, 0.1163, 0.7048, 0.1603, 0.6999, 0.1644, 0.7472, 0.1245, 0.7529, 0.1105, 0.6565, 0.1575, 0.6527, 0.1603, 0.6999, 0.1163, 0.7048, 0.106, 0.6077, 0.1549, 0.6047, 0.1575, 0.6527, 0.1105, 0.6565, 0.1833, 0.9498, 0.1934, 0.9468, 0.2039, 0.9998, 0.1603, 0.6999, 0.2038, 0.6983, 0.2039, 0.7454, 0.1644, 0.7472, 0.1575, 0.6527, 0.2038, 0.6513, 0.2038, 0.6983, 0.1603, 0.6999, 0.1549, 0.6047, 0.2034, 0.6034, 0.2038, 0.6513, 0.1575, 0.6527, 0.1934, 0.9468, 0.2037, 0.9458, 0.2039, 0.9998, 0.1527, 0.555, 0.2027, 0.5536, 0.2034, 0.6034, 0.1549, 0.6047, 0.1839, 0.8948, 0.2037, 0.8932, 0.2037, 0.9458, 0.1934, 0.9468, 0.1505, 0.502, 0.2017, 0.5001, 0.2027, 0.5536, 0.1527, 0.555, 0.176, 0.8443, 0.2037, 0.8423, 0.2037, 0.8932, 0.1839, 0.8948, 0.1695, 0.7952, 0.2038, 0.7932, 0.2037, 0.8423, 0.176, 0.8443, 0.1644, 0.7472, 0.2039, 0.7454, 0.2038, 0.7932, 0.1695, 0.7952, 0.2037, 0.8932, 0.2234, 0.8948, 0.2141, 0.9468, 0.2037, 0.9458, 0.2017, 0.5001, 0.2535, 0.4993, 0.2532, 0.5536, 0.2027, 0.5536, 0.2037, 0.8423, 0.2315, 0.8444, 0.2234, 0.8948, 0.2037, 0.8932, 0.2038, 0.7932, 0.2381, 0.7954, 0.2315, 0.8444, 0.2037, 0.8423, 0.2039, 0.7454, 0.2434, 0.7475, 0.2381, 0.7954, 0.2038, 0.7932, 0.2038, 0.6983, 0.2474, 0.7, 0.2434, 0.7475, 0.2039, 0.7454, 0.2038, 0.6513, 0.2504, 0.6526, 0.2474, 0.7, 0.2038, 0.6983, 0.2034, 0.6034, 0.2523, 0.6041, 0.2504, 0.6526, 0.2038, 0.6513, 0.2037, 0.9458, 0.2141, 0.9468, 0.2039, 0.9998, 0.2027, 0.5536, 0.2532, 0.5536, 0.2523, 0.6041, 0.2034, 0.6034, 0.2474, 0.7, 0.2916, 0.7052, 0.2833, 0.7534, 0.2434, 0.7475, 0.2504, 0.6526, 0.2981, 0.6565, 0.2916, 0.7052, 0.2474, 0.7, 0.2523, 0.6041, 0.3022, 0.6067, 0.2981, 0.6565, 0.2504, 0.6526, 0.2141, 0.9468, 0.2241, 0.9496, 0.2039, 0.9998, 0.2532, 0.5536, 0.3046, 0.555, 0.3022, 0.6067, 0.2523, 0.6041, 0.2234, 0.8948, 0.2428, 0.8998, 0.2241, 0.9496, 0.2141, 0.9468, 0.2535, 0.4993, 0.3059, 0.4999, 0.3046, 0.555, 0.2532, 0.5536, 0.2315, 0.8444, 0.259, 0.8505, 0.2428, 0.8998, 0.2234, 0.8948, 0.2381, 0.7954, 0.2725, 0.8018, 0.259, 0.8505, 0.2315, 0.8444, 0.2434, 0.7475, 0.2833, 0.7534, 0.2725, 0.8018, 0.2381, 0.7954, 0.3059, 0.4999, 0.3589, 0.5012, 0.3573, 0.5575, 0.3046, 0.555, 0.259, 0.8505, 0.2859, 0.8609, 0.2613, 0.9081, 0.2428, 0.8998, 0.2725, 0.8018, 0.3069, 0.8128, 0.2859, 0.8609, 0.259, 0.8505, 0.2833, 0.7534, 0.3241, 0.7638, 0.3069, 0.8128, 0.2725, 0.8018, 0.2916, 0.7052, 0.3375, 0.7139, 0.3241, 0.7638, 0.2833, 0.7534, 0.2981, 0.6565, 0.3473, 0.6631, 0.3375, 0.7139, 0.2916, 0.7052, 0.3022, 0.6067, 0.3537, 0.6112, 0.3473, 0.6631, 0.2981, 0.6565, 0.2241, 0.9496, 0.2335, 0.9543, 0.2039, 0.9998, 0.3046, 0.555, 0.3573, 0.5575, 0.3537, 0.6112, 0.3022, 0.6067, 0.2428, 0.8998, 0.2613, 0.9081, 0.2335, 0.9543, 0.2241, 0.9496, 0.3473, 0.6631, 0.3988, 0.6727, 0.3853, 0.7266, 0.3375, 0.7139, 0.3537, 0.6112, 0.4081, 0.6173, 0.3988, 0.6727, 0.3473, 0.6631, 0.2335, 0.9543, 0.242, 0.9608, 0.2039, 0.9998, 0.3573, 0.5575, 0.4124, 0.5602, 0.4081, 0.6173, 0.3537, 0.6112, 0.2613, 0.9081, 0.2785, 0.9198, 0.242, 0.9608, 0.2335, 0.9543, 0.3589, 0.5012, 0.4125, 0.5022, 0.4124, 0.5602, 0.3573, 0.5575, 0.2859, 0.8609, 0.312, 0.876, 0.2785, 0.9198, 0.2613, 0.9081, 0.3069, 0.8128, 0.3415, 0.829, 0.312, 0.876, 0.2859, 0.8609, 0.3241, 0.7638, 0.3661, 0.779, 0.3415, 0.829, 0.3069, 0.8128, 0.3375, 0.7139, 0.3853, 0.7266, 0.3661, 0.779, 0.3241, 0.7638])
me_sphere.materials.append(mat_dome)
me_sphere.use_remesh_preserve_volume = False
me_sphere.use_remesh_preserve_attributes = False
me_sphere.use_mirror_vertex_groups = False
me_sphere.update()

# ---- objects
ob_sphere = bpy.data.objects.new('Sphere', me_sphere)

# ---- transforms, parenting, visibility, modifiers, constraints
ob_sphere.location = (0.0, 0.0, 0.0)
ob_sphere.lineart.crease_threshold = 0.0

# ---- collection membership
col_collection_1.objects.link(ob_sphere)

# ---- scene / render settings (as saved in the file)
scene.frame_start = 1; scene.frame_end = 250; scene.frame_set(1)
scene.render.engine = 'BLENDER_EEVEE_NEXT'
scene.render.resolution_percentage = 50
scene.render.dither_intensity = 0.0
scene.cycles.use_denoising = False
scene.cycles.samples = 128
scene.cycles.sampling_pattern = 'TABULATED_SOBOL'
scene.cycles.use_adaptive_sampling = False
scene.cycles.use_light_tree = False
scene.cycles.blur_glossy = 0.0
scene.cycles.sample_clamp_indirect = 0.0
scene.view_settings.view_transform = 'Standard'
bpy.context.view_layer.update()

# ---- added for rendering (the .blend has no active camera and no usable light): camera, sun
cam_auto = bpy.data.cameras.new('AutoCamera')
cam_auto.lens = 50.0
cam_auto.sensor_width = 36.0
cam_auto.clip_end = 1000.0
ob_auto_camera = bpy.data.objects.new('AutoCamera', cam_auto)
scene.collection.objects.link(ob_auto_camera)
ob_auto_camera.location = (2.91289, -3.49547, 2.63897)
ob_auto_camera.rotation_euler = (1.09748, -7.21219e-08, 0.694738)
scene.camera = ob_auto_camera
light_auto_sun = bpy.data.lights.new('AutoSun', 'SUN')
light_auto_sun.energy = 3.0
light_auto_sun.angle = 0.0523599
ob_auto_sun = bpy.data.objects.new('AutoSun', light_auto_sun)
scene.collection.objects.link(ob_auto_sun)
ob_auto_sun.rotation_euler = (0.872665, 0.174533, 0.523599)
bpy.context.view_layer.update()
